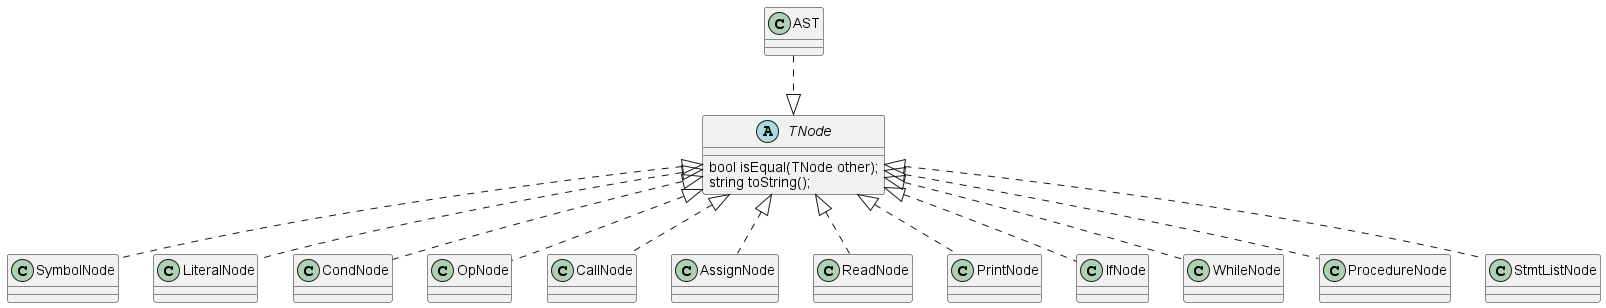

The diagram above was rendered by PlantUML. Its source (embedded in the PNG):
@startuml

abstract class TNode {
    bool isEqual(TNode other);
    string toString();
}
class AST
class SymbolNode
class LiteralNode
class CondNode
class OpNode
class CallNode
class AssignNode
class ReadNode
class PrintNode
class IfNode
class WhileNode
class ProcedureNode
class StmtListNode

'root node
AST .down.|> TNode

'atomic nodes
SymbolNode .up.|> TNode
LiteralNode .up.|> TNode

'expression nodes
CondNode .up.|> TNode
OpNode .up.|> TNode

'method calls
CallNode .up.|> TNode
AssignNode .up.|> TNode
ReadNode .up.|> TNode
PrintNode .up.|> TNode

'statements
IfNode .up.|> TNode
WhileNode .up.|> TNode
ProcedureNode .up.|> TNode
StmtListNode .up.|> TNode

@enduml